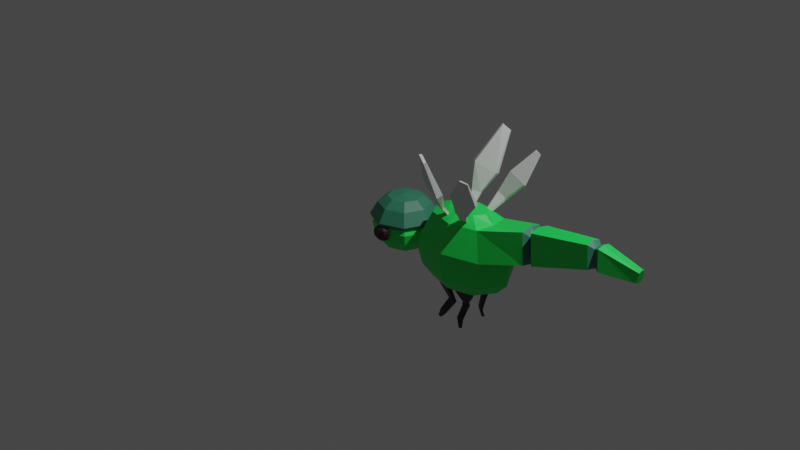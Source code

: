 # Source: libelula.blend  (saved by Blender 2.80.75; exported with 4.5.12 LTS)
import bpy
from mathutils import Matrix  # noqa: F401  (used for matrix-valued properties, if any)

bpy.ops.wm.read_factory_settings(use_empty=True)
scene = bpy.context.scene
scene.name = 'Scene'

# ---- collections
col_collection = bpy.data.collections.new('Collection'); scene.collection.children.link(col_collection)

# ---- materials (node trees are filled in below, after node groups)
mat_cuerpolibelula = bpy.data.materials.new('cuerpoLibelula')
mat_cuerpolibelula.use_transparent_shadow = False
mat_cabezalib = bpy.data.materials.new('cabezaLib')
mat_cabezalib.use_transparent_shadow = False
mat_material_001 = bpy.data.materials.new('Material.001')
mat_material_001.use_transparent_shadow = False
mat_alaslib = bpy.data.materials.new('alasLib')
mat_alaslib.use_transparent_shadow = False
mat_ojolib = bpy.data.materials.new('ojoLib')
mat_ojolib.use_transparent_shadow = False

# ---- material node trees
mat_cuerpolibelula.use_nodes = True; mat_cuerpolibelula.node_tree.nodes.clear()
_N = mat_cuerpolibelula.node_tree.nodes; _L = mat_cuerpolibelula.node_tree.links
n0 = _N.new('ShaderNodeOutputMaterial'); n0.name = 'Material Output'; n0.location = (300, 300)
n1 = _N.new('ShaderNodeBsdfPrincipled'); n1.name = 'Principled BSDF'; n1.location = (10, 300)
n1.distribution = 'GGX'
n1.subsurface_method = 'BURLEY'
n1.inputs[0].default_value = (0.01173, 0.8, 0.0959, 1.0)
n1.inputs[3].default_value = 1.45
n1.inputs[27].default_value = (0.0, 0.0, 0.0, 1.0)
n1.inputs[28].default_value = 1.0
_L.new(n1.outputs[0], n0.inputs[0])
n0.is_active_output = True
mat_cabezalib.use_nodes = True; mat_cabezalib.node_tree.nodes.clear()
_N = mat_cabezalib.node_tree.nodes; _L = mat_cabezalib.node_tree.links
n0 = _N.new('ShaderNodeOutputMaterial'); n0.name = 'Material Output'; n0.location = (300, 300)
n1 = _N.new('ShaderNodeBsdfPrincipled'); n1.name = 'Principled BSDF'; n1.location = (10, 300)
n1.distribution = 'GGX'
n1.subsurface_method = 'BURLEY'
n1.inputs[0].default_value = (0.03932, 0.2215, 0.136, 1.0)
n1.inputs[3].default_value = 1.45
n1.inputs[27].default_value = (0.0, 0.0, 0.0, 1.0)
n1.inputs[28].default_value = 1.0
_L.new(n1.outputs[0], n0.inputs[0])
n0.is_active_output = True
mat_material_001.use_nodes = True; mat_material_001.node_tree.nodes.clear()
_N = mat_material_001.node_tree.nodes; _L = mat_material_001.node_tree.links
n0 = _N.new('ShaderNodeOutputMaterial'); n0.name = 'Material Output'; n0.location = (300, 300)
n1 = _N.new('ShaderNodeBsdfPrincipled'); n1.name = 'Principled BSDF'; n1.location = (10, 300)
n1.distribution = 'GGX'
n1.subsurface_method = 'BURLEY'
n1.inputs[3].default_value = 1.45
n1.inputs[27].default_value = (0.0, 0.0, 0.0, 1.0)
n1.inputs[28].default_value = 1.0
_L.new(n1.outputs[0], n0.inputs[0])
n0.is_active_output = True
mat_alaslib.use_nodes = True; mat_alaslib.node_tree.nodes.clear()
_N = mat_alaslib.node_tree.nodes; _L = mat_alaslib.node_tree.links
n0 = _N.new('ShaderNodeOutputMaterial'); n0.name = 'Material Output'; n0.location = (300, 300)
n1 = _N.new('ShaderNodeBsdfPrincipled'); n1.name = 'Principled BSDF'; n1.location = (10, 300)
n1.distribution = 'GGX'
n1.subsurface_method = 'BURLEY'
n1.inputs[3].default_value = 1.45
n1.inputs[27].default_value = (0.0, 0.0, 0.0, 1.0)
n1.inputs[28].default_value = 1.0
_L.new(n1.outputs[0], n0.inputs[0])
n0.is_active_output = True
mat_ojolib.use_nodes = True; mat_ojolib.node_tree.nodes.clear()
_N = mat_ojolib.node_tree.nodes; _L = mat_ojolib.node_tree.links
n0 = _N.new('ShaderNodeOutputMaterial'); n0.name = 'Material Output'; n0.location = (300, 300)
n1 = _N.new('ShaderNodeBsdfPrincipled'); n1.name = 'Principled BSDF'; n1.location = (10, 300)
n1.distribution = 'GGX'
n1.subsurface_method = 'BURLEY'
n1.inputs[0].default_value = (0.02924, 0.01251, 0.02428, 1.0)
n1.inputs[3].default_value = 1.45
n1.inputs[27].default_value = (0.0, 0.0, 0.0, 1.0)
n1.inputs[28].default_value = 1.0
_L.new(n1.outputs[0], n0.inputs[0])
n0.is_active_output = True

# ---- world
world_world = bpy.data.worlds.new('World'); scene.world = world_world
world_world.use_nodes = True; world_world.node_tree.nodes.clear()
_N = world_world.node_tree.nodes; _L = world_world.node_tree.links
n0 = _N.new('ShaderNodeOutputWorld'); n0.name = 'World Output'; n0.location = (300, 300)
n1 = _N.new('ShaderNodeBackground'); n1.name = 'Background'; n1.location = (10, 300)
n1.inputs[0].default_value = (0.05088, 0.05088, 0.05088, 1.0)
_L.new(n1.outputs[0], n0.inputs[0])
n0.is_active_output = True
world_world.color = (0.05088, 0.05088, 0.05088)
world_world.use_sun_shadow = False
world_world.sun_shadow_jitter_overblur = 0.0

# ---- cameras
cam_camera = bpy.data.cameras.new('Camera')
cam_camera.clip_end = 100.0
cam_camera.ortho_scale = 7.314

# ---- lights
light_light = bpy.data.lights.new('Light', 'POINT')
light_light.transmission_factor = 0.0
light_light.energy = 1000.0
light_light.shadow_soft_size = 0.1
light_light.shadow_maximum_resolution = 0.006
light_light.use_absolute_resolution = True

# ---- meshes
me_sphere = bpy.data.meshes.new('Sphere')
me_sphere.from_pydata([(0.0, 1.0, -4.371e-08), (-0.5508, 1.714e-07, 1.021), (-0.7696, -0.7432, 0.3192), (-0.6045, -0.5782, 0.7733), (0.6347, 0.654, 0.185), (0.7071, 0.7071, -4.371e-08), (0.6533, 0.6533, -0.3827), (0.5, 0.5, -0.7071), (0.2706, 0.2706, -0.9239), (-0.3972, -0.3708, 1.021), (-0.02634, -1.051, 0.3192), (0.9067, 1.647e-07, 0.1851), (1.0, 1.336e-07, -4.371e-08), (0.9239, 1.634e-07, -0.3827), (0.7071, 1.634e-07, -0.7071), (0.3827, 1.485e-07, -0.9239), (0.0, 1.51e-07, -1.0), (-0.02634, -0.8177, 0.7733), (-0.02634, -0.5244, 1.021), (0.6347, -0.654, 0.185), (0.7071, -0.7071, -4.371e-08), (0.6533, -0.6533, -0.3827), (0.5, -0.5, -0.7071), (0.2706, -0.2706, -0.9239), (0.7169, -0.7432, 0.3192), (0.5518, -0.5782, 0.7733), (-0.01934, -0.9223, 0.1847), (1.244e-08, -1.0, -4.371e-08), (4.224e-08, -0.9239, -0.3827), (1.244e-08, -0.7071, -0.7071), (1.244e-08, -0.3827, -0.9239), (0.3445, -0.3708, 1.021), (1.025, 1.668e-07, 0.3192), (-0.6698, -0.6505, 0.1845), (-0.7071, -0.7071, 5.042e-06), (-0.6533, -0.6533, -0.3827), (-0.5, -0.5, -0.7071), (-0.2706, -0.2706, -0.9239), (0.7913, 1.694e-07, 0.7733), (0.4981, 1.51e-07, 1.021), (-0.9383, 1.052e-07, 0.1844), (-1.0, 1.634e-07, 0.0002627), (-0.9239, 1.038e-07, -0.3827), (-0.7071, 1.634e-07, -0.7071), (-0.3827, 1.634e-07, -0.9239), (0.7169, 0.7432, 0.3192), (0.5518, 0.5782, 0.7733), (-0.6698, 0.6505, 0.1845), (-0.7071, 0.7071, 5.042e-06), (-0.6533, 0.6533, -0.3827), (-0.5, 0.5, -0.7071), (-0.2706, 0.2706, -0.9239), (0.3445, 0.3708, 1.021), (-0.02634, 8.02e-09, 1.108), (-0.01934, 0.9223, 0.1847), (-4.717e-08, 0.9239, -0.3827), (-1.736e-08, 0.7071, -0.7071), (-2.462e-09, 0.3827, -0.9239), (0.6745, 0.7008, 0.174), (0.9648, 1.66e-07, 0.174), (0.6745, -0.7008, 0.174), (-0.02634, -0.9911, 0.174), (-0.7272, -0.7008, 0.174), (-1.017, 1.021e-07, 0.174), (-0.7272, 0.7008, 0.174), (-0.02634, 0.9911, 0.174), (-0.844, 1.694e-07, 0.7733), (-1.077, 9.9e-08, 0.3192), (-0.3972, 0.3708, 1.021), (-0.6045, 0.5782, 0.7733), (-0.7696, 0.7432, 0.3192), (-0.02634, 0.5244, 1.021), (-0.02634, 0.8177, 0.7733), (-0.02634, 1.051, 0.3192)], [], [(16, 57, 8), (56, 55, 6, 7), (0, 54, 4, 5), (2, 3, 66, 67), (57, 56, 7, 8), (55, 0, 5, 6), (18, 53, 9), (10, 17, 3, 2), (8, 7, 14, 15), (6, 5, 12, 13), (17, 18, 9, 3), (31, 53, 18), (16, 8, 15), (7, 6, 13, 14), (5, 4, 11, 12), (24, 25, 17, 10), (13, 12, 20, 21), (25, 31, 18, 17), (38, 39, 31, 25), (16, 15, 23), (14, 13, 21, 22), (12, 11, 19, 20), (39, 53, 31), (15, 14, 22, 23), (16, 23, 30), (22, 21, 28, 29), (20, 19, 26, 27), (32, 38, 25, 24), (23, 22, 29, 30), (21, 20, 27, 28), (46, 52, 39, 38), (52, 53, 39), (27, 26, 33, 34), (45, 46, 38, 32), (30, 29, 36, 37), (28, 27, 34, 35), (71, 53, 52), (73, 72, 46, 45), (16, 30, 37), (29, 28, 35, 36), (37, 36, 43, 44), (35, 34, 41, 42), (72, 71, 52, 46), (54, 47, 64, 65), (16, 37, 44), (36, 35, 42, 43), (34, 33, 40, 41), (4, 54, 65, 58), (19, 11, 59, 60), (11, 4, 58, 59), (16, 44, 51), (43, 42, 49, 50), (41, 40, 47, 48), (26, 19, 60, 61), (44, 43, 50, 51), (42, 41, 48, 49), (16, 51, 57), (50, 49, 55, 56), (48, 47, 54, 0), (47, 40, 63, 64), (51, 50, 56, 57), (49, 48, 0, 55), (40, 33, 62, 63), (33, 26, 61, 62), (63, 62, 2, 67), (59, 58, 45, 32), (62, 61, 10, 2), (65, 64, 70, 73), (61, 60, 24, 10), (58, 65, 73, 45), (64, 63, 67, 70), (60, 59, 32, 24), (9, 53, 1), (3, 9, 1, 66), (67, 66, 69, 70), (1, 53, 68), (66, 1, 68, 69), (69, 68, 71, 72), (70, 69, 72, 73), (68, 53, 71)])
me_sphere.polygons.foreach_set('material_index', [0, 0, 0, 1, 0, 0, 1, 1, 0, 0, 1, 1, 0, 0, 0, 1, 0, 1, 1, 0, 0, 0, 1, 0, 0, 0, 0, 1, 0, 0, 1, 1, 0, 1, 0, 0, 1, 1, 0, 0, 0, 0, 1, 0, 0, 0, 0, 0, 0, 0, 0, 0, 0, 0, 0, 0, 0, 0, 0, 0, 0, 0, 0, 0, 1, 1, 1, 1, 1, 1, 1, 1, 1, 1, 1, 1, 1, 1, 1, 1])
_uv = me_sphere.uv_layers.new(name='UVMap')
_uv.uv.foreach_set('vector', [0.6875, 0.0, 0.75, 0.125, 0.625, 0.125, 0.75, 0.25, 0.75, 0.375, 0.625, 0.375, 0.625, 0.25, 0.75, 0.5, 0.75, 0.625, 0.625, 0.625, 0.625, 0.5, 0.125, 0.625, 0.125, 0.75, 0.0, 0.75, 0.0, 0.625, 0.75, 0.125, 0.75, 0.25, 0.625, 0.25, 0.625, 0.125, 0.75, 0.375, 0.75, 0.5, 0.625, 0.5, 0.625, 0.375, 0.25, 0.875, 0.1875, 1.0, 0.125, 0.875, 0.25, 0.625, 0.25, 0.75, 0.125, 0.75, 0.125, 0.625, 0.625, 0.125, 0.625, 0.25, 0.5, 0.25, 0.5, 0.125, 0.625, 0.375, 0.625, 0.5, 0.5, 0.5, 0.5, 0.375, 0.25, 0.75, 0.25, 0.875, 0.125, 0.875, 0.125, 0.75, 0.375, 0.875, 0.3125, 1.0, 0.25, 0.875, 0.5625, 0.0, 0.625, 0.125, 0.5, 0.125, 0.625, 0.25, 0.625, 0.375, 0.5, 0.375, 0.5, 0.25, 0.625, 0.5, 0.625, 0.625, 0.5, 0.625, 0.5, 0.5, 0.375, 0.625, 0.375, 0.75, 0.25, 0.75, 0.25, 0.625, 0.5, 0.375, 0.5, 0.5, 0.375, 0.5, 0.375, 0.375, 0.375, 0.75, 0.375, 0.875, 0.25, 0.875, 0.25, 0.75, 0.5, 0.75, 0.5, 0.875, 0.375, 0.875, 0.375, 0.75, 0.4375, 0.0, 0.5, 0.125, 0.375, 0.125, 0.5, 0.25, 0.5, 0.375, 0.375, 0.375, 0.375, 0.25, 0.5, 0.5, 0.5, 0.625, 0.375, 0.625, 0.375, 0.5, 0.5, 0.875, 0.4375, 1.0, 0.375, 0.875, 0.5, 0.125, 0.5, 0.25, 0.375, 0.25, 0.375, 0.125, 0.3125, 0.0, 0.375, 0.125, 0.25, 0.125, 0.375, 0.25, 0.375, 0.375, 0.25, 0.375, 0.25, 0.25, 0.375, 0.5, 0.375, 0.625, 0.25, 0.625, 0.25, 0.5, 0.5, 0.625, 0.5, 0.75, 0.375, 0.75, 0.375, 0.625, 0.375, 0.125, 0.375, 0.25, 0.25, 0.25, 0.25, 0.125, 0.375, 0.375, 0.375, 0.5, 0.25, 0.5, 0.25, 0.375, 0.625, 0.75, 0.625, 0.875, 0.5, 0.875, 0.5, 0.75, 0.625, 0.875, 0.5625, 1.0, 0.5, 0.875, 0.25, 0.5, 0.25, 0.625, 0.125, 0.625, 0.125, 0.5, 0.625, 0.625, 0.625, 0.75, 0.5, 0.75, 0.5, 0.625, 0.25, 0.125, 0.25, 0.25, 0.125, 0.25, 0.125, 0.125, 0.25, 0.375, 0.25, 0.5, 0.125, 0.5, 0.125, 0.375, 0.75, 0.875, 0.6875, 1.0, 0.625, 0.875, 0.75, 0.625, 0.75, 0.75, 0.625, 0.75, 0.625, 0.625, 0.1875, 0.0, 0.25, 0.125, 0.125, 0.125, 0.25, 0.25, 0.25, 0.375, 0.125, 0.375, 0.125, 0.25, 0.125, 0.125, 0.125, 0.25, 0.0, 0.25, 0.0, 0.125, 0.125, 0.375, 0.125, 0.5, 0.0, 0.5, 0.0, 0.375, 0.75, 0.75, 0.75, 0.875, 0.625, 0.875, 0.625, 0.75, 0.75, 0.625, 0.875, 0.625, 0.875, 0.625, 0.75, 0.625, 0.0625, 0.0, 0.125, 0.125, 0.0, 0.125, 0.125, 0.25, 0.125, 0.375, 0.0, 0.375, 0.0, 0.25, 0.125, 0.5, 0.125, 0.625, 0.0, 0.625, 0.0, 0.5, 0.625, 0.625, 0.75, 0.625, 0.75, 0.625, 0.625, 0.625, 0.375, 0.625, 0.5, 0.625, 0.5, 0.625, 0.375, 0.625, 0.5, 0.625, 0.625, 0.625, 0.625, 0.625, 0.5, 0.625, 0.9375, 0.0, 1.0, 0.125, 0.875, 0.125, 1.0, 0.25, 1.0, 0.375, 0.875, 0.375, 0.875, 0.25, 1.0, 0.5, 1.0, 0.625, 0.875, 0.625, 0.875, 0.5, 0.25, 0.625, 0.375, 0.625, 0.375, 0.625, 0.25, 0.625, 1.0, 0.125, 1.0, 0.25, 0.875, 0.25, 0.875, 0.125, 1.0, 0.375, 1.0, 0.5, 0.875, 0.5, 0.875, 0.375, 0.8125, 0.0, 0.875, 0.125, 0.75, 0.125, 0.875, 0.25, 0.875, 0.375, 0.75, 0.375, 0.75, 0.25, 0.875, 0.5, 0.875, 0.625, 0.75, 0.625, 0.75, 0.5, 0.875, 0.625, 1.0, 0.625, 1.0, 0.625, 0.875, 0.625, 0.875, 0.125, 0.875, 0.25, 0.75, 0.25, 0.75, 0.125, 0.875, 0.375, 0.875, 0.5, 0.75, 0.5, 0.75, 0.375, 0.0, 0.625, 0.125, 0.625, 0.125, 0.625, 0.0, 0.625, 0.125, 0.625, 0.25, 0.625, 0.25, 0.625, 0.125, 0.625, 0.0, 0.625, 0.125, 0.625, 0.125, 0.625, 0.0, 0.625, 0.5, 0.625, 0.625, 0.625, 0.625, 0.625, 0.5, 0.625, 0.125, 0.625, 0.25, 0.625, 0.25, 0.625, 0.125, 0.625, 0.75, 0.625, 0.875, 0.625, 0.875, 0.625, 0.75, 0.625, 0.25, 0.625, 0.375, 0.625, 0.375, 0.625, 0.25, 0.625, 0.625, 0.625, 0.75, 0.625, 0.75, 0.625, 0.625, 0.625, 0.875, 0.625, 1.0, 0.625, 1.0, 0.625, 0.875, 0.625, 0.375, 0.625, 0.5, 0.625, 0.5, 0.625, 0.375, 0.625, 0.125, 0.875, 0.0625, 1.0, 0.0, 0.875, 0.125, 0.75, 0.125, 0.875, 0.0, 0.875, 0.0, 0.75, 1.0, 0.625, 1.0, 0.75, 0.875, 0.75, 0.875, 0.625, 1.0, 0.875, 0.9375, 1.0, 0.875, 0.875, 1.0, 0.75, 1.0, 0.875, 0.875, 0.875, 0.875, 0.75, 0.875, 0.75, 0.875, 0.875, 0.75, 0.875, 0.75, 0.75, 0.875, 0.625, 0.875, 0.75, 0.75, 0.75, 0.75, 0.625, 0.875, 0.875, 0.8125, 1.0, 0.75, 0.875])
me_sphere.materials.append(mat_cuerpolibelula)
me_sphere.materials.append(mat_cabezalib)
me_sphere.materials.append(mat_material_001)
me_sphere.use_remesh_preserve_volume = False
me_sphere.use_remesh_preserve_attributes = False
me_sphere.use_mirror_vertex_groups = False
me_sphere.update()
me_sphere_001 = bpy.data.meshes.new('Sphere.001')
me_sphere_001.from_pydata([(0.192, -0.3709, 1.152), (0.2328, -0.4117, 1.113), (0.6028, -0.6113, 0.3827), (0.6154, -0.6156, 0.05886), (0.5686, -0.5688, -0.2743), (0.2995, -0.4167, -0.6196), (0.2022, -0.3182, -0.6892), (-0.1322, -0.4008, 1.149), (-0.1322, -0.4483, 1.117), (-0.00849, -0.8645, 0.3827), (-0.0002075, -0.8707, 0.05886), (-0.0002075, -0.8044, -0.2743), (-0.08053, -0.5122, -0.6312), (-0.08488, -0.3557, -0.6889), (-0.19, -0.3769, 1.149), (-0.2235, -0.4105, 1.117), (-0.6197, -0.6113, 0.3827), (-0.6159, -0.6156, 0.05886), (-0.569, -0.5688, -0.2743), (-0.3005, -0.4373, -0.6082), (-0.2058, -0.3145, -0.6763), (1.278, -0.1543, 1.247), (1.338, -0.2292, 0.8412), (2.343, -0.1113, 1.561), (2.386, -0.1654, 1.268), (3.053, -0.08312, 1.433), (3.026, -0.1235, 1.213), (1.193, -0.2697, 1.355), (1.296, -0.3976, 0.6804), (1.341, -0.2551, 1.409), (1.438, -0.3789, 0.7375), (2.262, -0.182, 1.631), (2.332, -0.2703, 1.152), (2.484, -0.2534, 1.178), (2.428, -0.1706, 1.627), (0.1265, -0.3981, 1.152), (0.1265, -0.4558, 1.113), (-0.238, -0.238, 1.228), (-0.4398, -0.4398, 1.037), (0.238, -0.238, 1.228), (0.4398, -0.4398, 1.037), (2.529e-08, -0.3366, 1.228), (2.529e-08, -0.622, 1.037), (-0.1236, -0.5721, 1.348), (-0.1278, -0.6262, 1.32), (-0.2653, -0.5133, 1.348), (-0.296, -0.5565, 1.32), (0.01354, -0.8346, 1.788), (-0.01163, -0.9712, 1.728), (-0.3248, -0.6865, 1.961), (-0.4131, -0.7954, 1.933), (-0.01655, -1.302, 2.661), (-0.02973, -1.354, 2.642), (-0.1313, -1.245, 2.773), (-0.1659, -1.287, 2.775), (0.3489, -0.6078, 1.423), (0.3447, -0.6102, 1.346), (0.1548, -0.6855, 1.474), (0.1675, -0.6854, 1.41), (0.617, -0.7268, 1.839), (0.6177, -0.7805, 1.79), (0.2648, -0.876, 1.951), (0.2365, -0.9623, 1.926), (0.6724, -1.123, 2.457), (0.6726, -1.14, 2.441), (0.5618, -1.17, 2.492), (0.5529, -1.197, 2.484), (0.08668, -0.5124, -0.6112), (0.08173, -0.3724, -0.6845), (-0.4355, -0.4353, -0.5568), (-0.2358, -0.2356, -0.7455), (-0.005431, -0.3824, -1.021), (-0.008142, -0.2848, -1.057), (-0.1426, -0.3357, -1.006), (-0.08353, -0.2591, -1.049), (-0.1493, -0.4166, -1.406), (-0.1643, -0.337, -1.39), (-0.2453, -0.4342, -1.316), (-0.2171, -0.3466, -1.341), (-0.245, -0.4146, -1.556), (-0.247, -0.361, -1.549), (-0.3174, -0.396, -1.556), (-0.2868, -0.3508, -1.549), (0.4351, -0.4353, -0.5568), (0.2354, -0.2356, -0.7455), (-0.0002075, -0.6156, -0.5568), (-0.0002075, -0.3332, -0.7455), (0.2638, -0.2786, -0.9831), (0.2105, -0.2285, -1.003), (0.1583, -0.3272, -0.9464), (0.1509, -0.256, -0.9822), (0.1601, -0.3232, -1.404), (0.1094, -0.2876, -1.39), (0.0782, -0.3957, -1.36), (0.06313, -0.3287, -1.365), (0.1726, -0.3747, -1.595), (0.1481, -0.3461, -1.608), (0.12, -0.4009, -1.613), (0.1183, -0.361, -1.619), (-7.958e-08, 0.0, 1.295), (0.3366, 0.0, 1.228), (0.4968, 0.0, 1.037), (0.7986, 0.0, 0.3827), (0.8243, 0.0, 0.05886), (0.8042, 0.0, -0.2743), (0.6154, 0.0, -0.5568), (0.333, 0.0, -0.7455), (-0.0002075, 0.0, -0.7756), (0.192, 0.3709, 1.152), (0.2328, 0.4117, 1.113), (0.6028, 0.6113, 0.3827), (0.6154, 0.6156, 0.05886), (0.5686, 0.5688, -0.2743), (0.2995, 0.4167, -0.6196), (0.2022, 0.3182, -0.6892), (-0.1322, 0.4008, 1.149), (-0.1322, 0.4483, 1.117), (-0.00849, 0.8645, 0.3827), (-0.0002075, 0.8707, 0.05886), (-0.0002075, 0.8044, -0.2743), (-0.08053, 0.5122, -0.6312), (-0.08488, 0.3557, -0.6889), (-0.19, 0.3769, 1.149), (-0.2235, 0.4105, 1.117), (-0.6197, 0.6113, 0.3827), (-0.6159, 0.6156, 0.05886), (-0.569, 0.5688, -0.2743), (-0.3005, 0.4373, -0.6082), (-0.2058, 0.3145, -0.6763), (-0.3366, 0.0, 1.228), (-0.622, 0.0, 1.037), (-0.8729, 0.0, 0.3827), (-0.8709, 0.0, 0.05886), (-0.8046, 0.0, -0.2743), (-0.6159, 0.0, -0.5568), (-0.3334, 0.0, -0.7455), (1.269, 0.0, 1.298), (1.354, 0.0, 0.788), (1.278, 0.1543, 1.247), (1.338, 0.2292, 0.8412), (2.339, 0.0, 1.579), (2.394, 0.0, 1.248), (2.343, 0.1113, 1.561), (2.386, 0.1654, 1.268), (3.058, 0.0, 1.478), (3.025, 0.0, 1.165), (3.053, 0.08312, 1.433), (3.026, 0.1235, 1.213), (1.193, 0.2697, 1.355), (1.187, 0.0, 1.407), (1.296, 0.3976, 0.6804), (1.333, 0.0, 0.6256), (1.33, 0.0, 1.458), (1.341, 0.2551, 1.409), (1.438, 0.3789, 0.7375), (1.459, 0.0, 0.6845), (2.253, 0.0, 1.676), (2.262, 0.182, 1.631), (2.332, 0.2703, 1.152), (2.349, 0.0, 1.103), (2.498, 0.0, 1.138), (2.484, 0.2534, 1.178), (2.422, 0.0, 1.663), (2.428, 0.1706, 1.627), (0.1265, 0.3981, 1.152), (0.1265, 0.4558, 1.113), (-0.238, 0.238, 1.228), (-0.4398, 0.4398, 1.037), (0.238, 0.238, 1.228), (0.4398, 0.4398, 1.037), (2.529e-08, 0.3366, 1.228), (2.529e-08, 0.622, 1.037), (-0.1236, 0.5721, 1.348), (-0.1278, 0.6262, 1.32), (-0.2653, 0.5133, 1.348), (-0.296, 0.5565, 1.32), (0.01354, 0.8346, 1.788), (-0.01163, 0.9712, 1.728), (-0.3248, 0.6865, 1.961), (-0.4131, 0.7954, 1.933), (-0.01655, 1.302, 2.661), (-0.02973, 1.354, 2.642), (-0.1313, 1.245, 2.773), (-0.1659, 1.287, 2.775), (0.3489, 0.6078, 1.423), (0.3447, 0.6102, 1.346), (0.1548, 0.6855, 1.474), (0.1675, 0.6854, 1.41), (0.617, 0.7268, 1.839), (0.6177, 0.7805, 1.79), (0.2648, 0.876, 1.951), (0.2365, 0.9623, 1.926), (0.6724, 1.123, 2.457), (0.6726, 1.14, 2.441), (0.5618, 1.17, 2.492), (0.5529, 1.197, 2.484), (0.08668, 0.5124, -0.6112), (0.08173, 0.3724, -0.6845), (-0.4355, 0.4353, -0.5568), (-0.2358, 0.2356, -0.7455), (-0.005431, 0.3824, -1.021), (-0.008142, 0.2848, -1.057), (-0.1426, 0.3357, -1.006), (-0.08353, 0.2591, -1.049), (-0.1493, 0.4166, -1.406), (-0.1643, 0.337, -1.39), (-0.2453, 0.4342, -1.316), (-0.2171, 0.3466, -1.341), (-0.245, 0.4146, -1.556), (-0.247, 0.361, -1.549), (-0.3174, 0.396, -1.556), (-0.2868, 0.3508, -1.549), (0.4351, 0.4353, -0.5568), (0.2354, 0.2356, -0.7455), (-0.0002075, 0.6156, -0.5568), (-0.0002075, 0.3332, -0.7455), (0.2638, 0.2786, -0.9831), (0.2105, 0.2285, -1.003), (0.1583, 0.3272, -0.9464), (0.1509, 0.256, -0.9822), (0.1601, 0.3232, -1.404), (0.1094, 0.2876, -1.39), (0.0782, 0.3957, -1.36), (0.06313, 0.3287, -1.365), (0.1726, 0.3747, -1.595), (0.1481, 0.3461, -1.608), (0.12, 0.4009, -1.613), (0.1183, 0.361, -1.619)], [], [(149, 27, 21, 136), (104, 103, 3, 4), (100, 99, 39), (107, 106, 84), (105, 104, 4, 83), (103, 102, 2, 3), (101, 100, 39, 40), (106, 105, 83, 84), (107, 84, 86), (83, 4, 11, 85), (3, 2, 9, 10), (0, 35, 57, 55), (5, 67, 89, 87), (4, 3, 10, 11), (2, 40, 42, 9), (39, 99, 41), (10, 9, 16, 17), (15, 8, 44, 46), (20, 13, 72, 74), (11, 10, 17, 18), (9, 42, 38, 16), (41, 99, 37), (107, 86, 70), (85, 11, 18, 69), (70, 69, 134, 135), (18, 17, 132, 133), (16, 38, 130, 131), (37, 99, 129), (107, 70, 135), (69, 18, 133, 134), (17, 16, 131, 132), (38, 37, 129, 130), (156, 31, 23, 140), (27, 28, 22, 21), (28, 151, 137, 22), (31, 32, 24, 23), (32, 159, 141, 24), (145, 144, 25, 26), (33, 160, 145, 26), (162, 34, 25, 144), (34, 33, 26, 25), (2, 102, 151, 28), (40, 2, 28, 27), (101, 40, 27, 149), (22, 137, 155, 30), (21, 22, 30, 29), (136, 21, 29, 152), (30, 155, 159, 32), (29, 30, 32, 31), (152, 29, 31, 156), (23, 24, 33, 34), (140, 23, 34, 162), (24, 141, 160, 33), (7, 8, 42, 41), (15, 14, 37, 38), (8, 15, 38, 42), (14, 7, 41, 37), (0, 1, 40, 39), (36, 35, 41, 42), (1, 36, 42, 40), (35, 0, 39, 41), (45, 46, 50, 49), (8, 7, 43, 44), (7, 14, 45, 43), (14, 15, 46, 45), (50, 48, 52, 54), (46, 44, 48, 50), (44, 43, 47, 48), (43, 45, 49, 47), (52, 51, 53, 54), (48, 47, 51, 52), (47, 49, 53, 51), (49, 50, 54, 53), (58, 56, 60, 62), (35, 36, 58, 57), (36, 1, 56, 58), (1, 0, 55, 56), (62, 60, 64, 66), (56, 55, 59, 60), (55, 57, 61, 59), (57, 58, 62, 61), (64, 63, 65, 66), (60, 59, 63, 64), (59, 61, 65, 63), (61, 62, 66, 65), (12, 13, 86, 85), (20, 19, 69, 70), (13, 20, 70, 86), (19, 12, 85, 69), (72, 71, 75, 76), (13, 12, 71, 72), (12, 19, 73, 71), (19, 20, 74, 73), (75, 77, 81, 79), (71, 73, 77, 75), (73, 74, 78, 77), (74, 72, 76, 78), (80, 79, 81, 82), (77, 78, 82, 81), (78, 76, 80, 82), (76, 75, 79, 80), (5, 6, 84, 83), (68, 67, 85, 86), (6, 68, 86, 84), (67, 5, 83, 85), (89, 90, 94, 93), (67, 68, 90, 89), (68, 6, 88, 90), (6, 5, 87, 88), (94, 92, 96, 98), (90, 88, 92, 94), (88, 87, 91, 92), (87, 89, 93, 91), (96, 95, 97, 98), (92, 91, 95, 96), (91, 93, 97, 95), (93, 94, 98, 97), (149, 136, 138, 148), (104, 112, 111, 103), (100, 168, 99), (107, 213, 106), (105, 212, 112, 104), (103, 111, 110, 102), (101, 169, 168, 100), (106, 213, 212, 105), (107, 215, 213), (212, 214, 119, 112), (111, 118, 117, 110), (108, 184, 186, 164), (113, 216, 218, 196), (112, 119, 118, 111), (110, 117, 171, 169), (168, 170, 99), (118, 125, 124, 117), (123, 175, 173, 116), (128, 203, 201, 121), (119, 126, 125, 118), (117, 124, 167, 171), (170, 166, 99), (107, 199, 215), (214, 198, 126, 119), (199, 135, 134, 198), (126, 133, 132, 125), (124, 131, 130, 167), (166, 129, 99), (107, 135, 199), (198, 134, 133, 126), (125, 132, 131, 124), (167, 130, 129, 166), (156, 140, 142, 157), (148, 138, 139, 150), (150, 139, 137, 151), (157, 142, 143, 158), (158, 143, 141, 159), (145, 147, 146, 144), (161, 147, 145, 160), (162, 144, 146, 163), (163, 146, 147, 161), (110, 150, 151, 102), (169, 148, 150, 110), (101, 149, 148, 169), (139, 154, 155, 137), (138, 153, 154, 139), (136, 152, 153, 138), (154, 158, 159, 155), (153, 157, 158, 154), (152, 156, 157, 153), (142, 163, 161, 143), (140, 162, 163, 142), (143, 161, 160, 141), (115, 170, 171, 116), (123, 167, 166, 122), (116, 171, 167, 123), (122, 166, 170, 115), (108, 168, 169, 109), (165, 171, 170, 164), (109, 169, 171, 165), (164, 170, 168, 108), (174, 178, 179, 175), (116, 173, 172, 115), (115, 172, 174, 122), (122, 174, 175, 123), (179, 183, 181, 177), (175, 179, 177, 173), (173, 177, 176, 172), (172, 176, 178, 174), (181, 183, 182, 180), (177, 181, 180, 176), (176, 180, 182, 178), (178, 182, 183, 179), (187, 191, 189, 185), (164, 186, 187, 165), (165, 187, 185, 109), (109, 185, 184, 108), (191, 195, 193, 189), (185, 189, 188, 184), (184, 188, 190, 186), (186, 190, 191, 187), (193, 195, 194, 192), (189, 193, 192, 188), (188, 192, 194, 190), (190, 194, 195, 191), (120, 214, 215, 121), (128, 199, 198, 127), (121, 215, 199, 128), (127, 198, 214, 120), (201, 205, 204, 200), (121, 201, 200, 120), (120, 200, 202, 127), (127, 202, 203, 128), (204, 208, 210, 206), (200, 204, 206, 202), (202, 206, 207, 203), (203, 207, 205, 201), (209, 211, 210, 208), (206, 210, 211, 207), (207, 211, 209, 205), (205, 209, 208, 204), (113, 212, 213, 114), (197, 215, 214, 196), (114, 213, 215, 197), (196, 214, 212, 113), (218, 222, 223, 219), (196, 218, 219, 197), (197, 219, 217, 114), (114, 217, 216, 113), (223, 227, 225, 221), (219, 223, 221, 217), (217, 221, 220, 216), (216, 220, 222, 218), (225, 227, 226, 224), (221, 225, 224, 220), (220, 224, 226, 222), (222, 226, 227, 223)])
me_sphere_001.polygons.foreach_set('material_index', [3, 0, 0, 0, 0, 0, 0, 0, 0, 0, 0, 1, 2, 0, 0, 0, 0, 1, 2, 0, 0, 0, 0, 0, 0, 0, 0, 0, 0, 0, 0, 0, 3, 3, 3, 3, 3, 0, 0, 0, 0, 0, 0, 0, 3, 3, 3, 0, 0, 0, 3, 3, 3, 0, 0, 0, 0, 0, 0, 0, 0, 1, 1, 1, 1, 1, 1, 1, 1, 1, 1, 1, 1, 1, 1, 1, 1, 1, 1, 1, 1, 1, 1, 1, 1, 0, 0, 0, 0, 2, 2, 2, 2, 2, 2, 2, 2, 2, 2, 2, 2, 0, 0, 0, 0, 2, 2, 2, 2, 2, 2, 2, 2, 2, 2, 2, 2, 3, 0, 0, 0, 0, 0, 0, 0, 0, 0, 0, 1, 2, 0, 0, 0, 0, 1, 2, 0, 0, 0, 0, 0, 0, 0, 0, 0, 0, 0, 0, 0, 3, 3, 3, 3, 3, 0, 0, 0, 0, 0, 0, 0, 3, 3, 3, 0, 0, 0, 3, 3, 3, 0, 0, 0, 0, 0, 0, 0, 0, 1, 1, 1, 1, 1, 1, 1, 1, 1, 1, 1, 1, 1, 1, 1, 1, 1, 1, 1, 1, 1, 1, 1, 1, 0, 0, 0, 0, 2, 2, 2, 2, 2, 2, 2, 2, 2, 2, 2, 2, 0, 0, 0, 0, 2, 2, 2, 2, 2, 2, 2, 2, 2, 2, 2, 2])
_uv = me_sphere_001.uv_layers.new(name='UVMap')
_uv.uv.foreach_set('vector', [0.5, 0.75, 0.375, 0.75, 0.375, 0.75, 0.5, 0.75, 0.5, 0.375, 0.5, 0.5, 0.375, 0.5, 0.375, 0.375, 0.5, 0.875, 0.4375, 1.0, 0.375, 0.875, 0.4375, 0.0, 0.5, 0.125, 0.375, 0.125, 0.5, 0.25, 0.5, 0.375, 0.375, 0.375, 0.375, 0.25, 0.5, 0.5, 0.5, 0.625, 0.375, 0.625, 0.375, 0.5, 0.5, 0.75, 0.5, 0.875, 0.375, 0.875, 0.375, 0.75, 0.5, 0.125, 0.5, 0.25, 0.375, 0.25, 0.375, 0.125, 0.3125, 0.0, 0.375, 0.125, 0.25, 0.125, 0.375, 0.25, 0.375, 0.375, 0.25, 0.375, 0.25, 0.25, 0.375, 0.5, 0.375, 0.625, 0.25, 0.625, 0.25, 0.5, 0.3259, 0.8251, 0.2991, 0.8251, 0.2991, 0.8251, 0.3259, 0.8251, 0.3473, 0.2166, 0.2777, 0.2166, 0.2777, 0.2166, 0.3473, 0.2166, 0.375, 0.375, 0.375, 0.5, 0.25, 0.5, 0.25, 0.375, 0.375, 0.625, 0.375, 0.75, 0.25, 0.75, 0.25, 0.625, 0.375, 0.875, 0.3125, 1.0, 0.25, 0.875, 0.25, 0.5, 0.25, 0.625, 0.125, 0.625, 0.125, 0.5, 0.1712, 0.8021, 0.2038, 0.8021, 0.2038, 0.8021, 0.1712, 0.8021, 0.1439, 0.1422, 0.2311, 0.1422, 0.2311, 0.1422, 0.1439, 0.1422, 0.25, 0.375, 0.25, 0.5, 0.125, 0.5, 0.125, 0.375, 0.25, 0.625, 0.25, 0.75, 0.125, 0.75, 0.125, 0.625, 0.25, 0.875, 0.1875, 1.0, 0.125, 0.875, 0.1875, 0.0, 0.25, 0.125, 0.125, 0.125, 0.25, 0.25, 0.25, 0.375, 0.125, 0.375, 0.125, 0.25, 0.125, 0.125, 0.125, 0.25, 0.0, 0.25, 0.0, 0.125, 0.125, 0.375, 0.125, 0.5, 0.0, 0.5, 0.0, 0.375, 0.125, 0.625, 0.125, 0.75, 0.0, 0.75, 0.0, 0.625, 0.125, 0.875, 0.0625, 1.0, 0.0, 0.875, 0.0625, 0.0, 0.125, 0.125, 0.0, 0.125, 0.125, 0.25, 0.125, 0.375, 0.0, 0.375, 0.0, 0.25, 0.125, 0.5, 0.125, 0.625, 0.0, 0.625, 0.0, 0.5, 0.125, 0.75, 0.125, 0.875, 0.0, 0.875, 0.0, 0.75, 0.5, 0.75, 0.375, 0.75, 0.375, 0.75, 0.5, 0.75, 0.375, 0.75, 0.375, 0.625, 0.375, 0.625, 0.375, 0.75, 0.375, 0.625, 0.5, 0.625, 0.5, 0.625, 0.375, 0.625, 0.375, 0.75, 0.375, 0.625, 0.375, 0.625, 0.375, 0.75, 0.375, 0.625, 0.5, 0.625, 0.5, 0.625, 0.375, 0.625, 0.5, 0.625, 0.5, 0.75, 0.375, 0.75, 0.375, 0.625, 0.375, 0.625, 0.5, 0.625, 0.5, 0.625, 0.375, 0.625, 0.5, 0.75, 0.375, 0.75, 0.375, 0.75, 0.5, 0.75, 0.375, 0.75, 0.375, 0.625, 0.375, 0.625, 0.375, 0.75, 0.375, 0.625, 0.5, 0.625, 0.5, 0.625, 0.375, 0.625, 0.375, 0.75, 0.375, 0.625, 0.375, 0.625, 0.375, 0.75, 0.5, 0.75, 0.375, 0.75, 0.375, 0.75, 0.5, 0.75, 0.375, 0.625, 0.5, 0.625, 0.5, 0.625, 0.375, 0.625, 0.375, 0.75, 0.375, 0.625, 0.375, 0.625, 0.375, 0.75, 0.5, 0.75, 0.375, 0.75, 0.375, 0.75, 0.5, 0.75, 0.375, 0.625, 0.5, 0.625, 0.5, 0.625, 0.375, 0.625, 0.375, 0.75, 0.375, 0.625, 0.375, 0.625, 0.375, 0.75, 0.5, 0.75, 0.375, 0.75, 0.375, 0.75, 0.5, 0.75, 0.375, 0.75, 0.375, 0.625, 0.375, 0.625, 0.375, 0.75, 0.5, 0.75, 0.375, 0.75, 0.375, 0.75, 0.5, 0.75, 0.375, 0.625, 0.5, 0.625, 0.5, 0.625, 0.375, 0.625, 0.1991, 0.8229, 0.2038, 0.8021, 0.25, 0.75, 0.25, 0.875, 0.1712, 0.8021, 0.1759, 0.8229, 0.125, 0.875, 0.125, 0.75, 0.2038, 0.8021, 0.1712, 0.8021, 0.125, 0.75, 0.25, 0.75, 0.1759, 0.8229, 0.1991, 0.8229, 0.25, 0.875, 0.125, 0.875, 0.3259, 0.8251, 0.3312, 0.7999, 0.375, 0.75, 0.375, 0.875, 0.2938, 0.7999, 0.2991, 0.8251, 0.25, 0.875, 0.25, 0.75, 0.3312, 0.7999, 0.2938, 0.7999, 0.25, 0.75, 0.375, 0.75, 0.2991, 0.8251, 0.3259, 0.8251, 0.375, 0.875, 0.25, 0.875, 0.1759, 0.8229, 0.1712, 0.8021, 0.1712, 0.8021, 0.1759, 0.8229, 0.2038, 0.8021, 0.1991, 0.8229, 0.1991, 0.8229, 0.2038, 0.8021, 0.1991, 0.8229, 0.1759, 0.8229, 0.1759, 0.8229, 0.1991, 0.8229, 0.1759, 0.8229, 0.1712, 0.8021, 0.1712, 0.8021, 0.1759, 0.8229, 0.1712, 0.8021, 0.2038, 0.8021, 0.2038, 0.8021, 0.1712, 0.8021, 0.1712, 0.8021, 0.2038, 0.8021, 0.2038, 0.8021, 0.1712, 0.8021, 0.2038, 0.8021, 0.1991, 0.8229, 0.1991, 0.8229, 0.2038, 0.8021, 0.1991, 0.8229, 0.1759, 0.8229, 0.1759, 0.8229, 0.1991, 0.8229, 0.2038, 0.8021, 0.1991, 0.8229, 0.1759, 0.8229, 0.1712, 0.8021, 0.2038, 0.8021, 0.1991, 0.8229, 0.1991, 0.8229, 0.2038, 0.8021, 0.1991, 0.8229, 0.1759, 0.8229, 0.1759, 0.8229, 0.1991, 0.8229, 0.1759, 0.8229, 0.1712, 0.8021, 0.1712, 0.8021, 0.1759, 0.8229, 0.2938, 0.7999, 0.3312, 0.7999, 0.3312, 0.7999, 0.2938, 0.7999, 0.2991, 0.8251, 0.2938, 0.7999, 0.2938, 0.7999, 0.2991, 0.8251, 0.2938, 0.7999, 0.3312, 0.7999, 0.3312, 0.7999, 0.2938, 0.7999, 0.3312, 0.7999, 0.3259, 0.8251, 0.3259, 0.8251, 0.3312, 0.7999, 0.2938, 0.7999, 0.3312, 0.7999, 0.3312, 0.7999, 0.2938, 0.7999, 0.3312, 0.7999, 0.3259, 0.8251, 0.3259, 0.8251, 0.3312, 0.7999, 0.3259, 0.8251, 0.2991, 0.8251, 0.2991, 0.8251, 0.3259, 0.8251, 0.2991, 0.8251, 0.2938, 0.7999, 0.2938, 0.7999, 0.2991, 0.8251, 0.3312, 0.7999, 0.3259, 0.8251, 0.2991, 0.8251, 0.2938, 0.7999, 0.3312, 0.7999, 0.3259, 0.8251, 0.3259, 0.8251, 0.3312, 0.7999, 0.3259, 0.8251, 0.2991, 0.8251, 0.2991, 0.8251, 0.3259, 0.8251, 0.2991, 0.8251, 0.2938, 0.7999, 0.2938, 0.7999, 0.2991, 0.8251, 0.2363, 0.2328, 0.2311, 0.1422, 0.25, 0.125, 0.25, 0.25, 0.1439, 0.1422, 0.1387, 0.2328, 0.125, 0.25, 0.125, 0.125, 0.2311, 0.1422, 0.1439, 0.1422, 0.125, 0.125, 0.25, 0.125, 0.1387, 0.2328, 0.2363, 0.2328, 0.25, 0.25, 0.125, 0.25, 0.2311, 0.1422, 0.2363, 0.2328, 0.2363, 0.2328, 0.2311, 0.1422, 0.2311, 0.1422, 0.2363, 0.2328, 0.2363, 0.2328, 0.2311, 0.1422, 0.2363, 0.2328, 0.1387, 0.2328, 0.1387, 0.2328, 0.2363, 0.2328, 0.1387, 0.2328, 0.1439, 0.1422, 0.1439, 0.1422, 0.1387, 0.2328, 0.2363, 0.2328, 0.1387, 0.2328, 0.1387, 0.2328, 0.2363, 0.2328, 0.2363, 0.2328, 0.1387, 0.2328, 0.1387, 0.2328, 0.2363, 0.2328, 0.1387, 0.2328, 0.1439, 0.1422, 0.1439, 0.1422, 0.1387, 0.2328, 0.1439, 0.1422, 0.2311, 0.1422, 0.2311, 0.1422, 0.1439, 0.1422, 0.2311, 0.1422, 0.2363, 0.2328, 0.1387, 0.2328, 0.1439, 0.1422, 0.1387, 0.2328, 0.1439, 0.1422, 0.1439, 0.1422, 0.1387, 0.2328, 0.1439, 0.1422, 0.2311, 0.1422, 0.2311, 0.1422, 0.1439, 0.1422, 0.2311, 0.1422, 0.2363, 0.2328, 0.2363, 0.2328, 0.2311, 0.1422, 0.3473, 0.2166, 0.34, 0.1584, 0.375, 0.125, 0.375, 0.25, 0.285, 0.1584, 0.2777, 0.2166, 0.25, 0.25, 0.25, 0.125, 0.34, 0.1584, 0.285, 0.1584, 0.25, 0.125, 0.375, 0.125, 0.2777, 0.2166, 0.3473, 0.2166, 0.375, 0.25, 0.25, 0.25, 0.2777, 0.2166, 0.285, 0.1584, 0.285, 0.1584, 0.2777, 0.2166, 0.2777, 0.2166, 0.285, 0.1584, 0.285, 0.1584, 0.2777, 0.2166, 0.285, 0.1584, 0.34, 0.1584, 0.34, 0.1584, 0.285, 0.1584, 0.34, 0.1584, 0.3473, 0.2166, 0.3473, 0.2166, 0.34, 0.1584, 0.285, 0.1584, 0.34, 0.1584, 0.34, 0.1584, 0.285, 0.1584, 0.285, 0.1584, 0.34, 0.1584, 0.34, 0.1584, 0.285, 0.1584, 0.34, 0.1584, 0.3473, 0.2166, 0.3473, 0.2166, 0.34, 0.1584, 0.3473, 0.2166, 0.2777, 0.2166, 0.2777, 0.2166, 0.3473, 0.2166, 0.34, 0.1584, 0.3473, 0.2166, 0.2777, 0.2166, 0.285, 0.1584, 0.34, 0.1584, 0.3473, 0.2166, 0.3473, 0.2166, 0.34, 0.1584, 0.3473, 0.2166, 0.2777, 0.2166, 0.2777, 0.2166, 0.3473, 0.2166, 0.2777, 0.2166, 0.285, 0.1584, 0.285, 0.1584, 0.2777, 0.2166, 0.5, 0.75, 0.5, 0.75, 0.375, 0.75, 0.375, 0.75, 0.5, 0.375, 0.375, 0.375, 0.375, 0.5, 0.5, 0.5, 0.5, 0.875, 0.375, 0.875, 0.4375, 1.0, 0.4375, 0.0, 0.375, 0.125, 0.5, 0.125, 0.5, 0.25, 0.375, 0.25, 0.375, 0.375, 0.5, 0.375, 0.5, 0.5, 0.375, 0.5, 0.375, 0.625, 0.5, 0.625, 0.5, 0.75, 0.375, 0.75, 0.375, 0.875, 0.5, 0.875, 0.5, 0.125, 0.375, 0.125, 0.375, 0.25, 0.5, 0.25, 0.3125, 0.0, 0.25, 0.125, 0.375, 0.125, 0.375, 0.25, 0.25, 0.25, 0.25, 0.375, 0.375, 0.375, 0.375, 0.5, 0.25, 0.5, 0.25, 0.625, 0.375, 0.625, 0.3259, 0.8251, 0.3259, 0.8251, 0.2991, 0.8251, 0.2991, 0.8251, 0.3473, 0.2166, 0.3473, 0.2166, 0.2777, 0.2166, 0.2777, 0.2166, 0.375, 0.375, 0.25, 0.375, 0.25, 0.5, 0.375, 0.5, 0.375, 0.625, 0.25, 0.625, 0.25, 0.75, 0.375, 0.75, 0.375, 0.875, 0.25, 0.875, 0.3125, 1.0, 0.25, 0.5, 0.125, 0.5, 0.125, 0.625, 0.25, 0.625, 0.1712, 0.8021, 0.1712, 0.8021, 0.2038, 0.8021, 0.2038, 0.8021, 0.1439, 0.1422, 0.1439, 0.1422, 0.2311, 0.1422, 0.2311, 0.1422, 0.25, 0.375, 0.125, 0.375, 0.125, 0.5, 0.25, 0.5, 0.25, 0.625, 0.125, 0.625, 0.125, 0.75, 0.25, 0.75, 0.25, 0.875, 0.125, 0.875, 0.1875, 1.0, 0.1875, 0.0, 0.125, 0.125, 0.25, 0.125, 0.25, 0.25, 0.125, 0.25, 0.125, 0.375, 0.25, 0.375, 0.125, 0.125, 0.0, 0.125, 0.0, 0.25, 0.125, 0.25, 0.125, 0.375, 0.0, 0.375, 0.0, 0.5, 0.125, 0.5, 0.125, 0.625, 0.0, 0.625, 0.0, 0.75, 0.125, 0.75, 0.125, 0.875, 0.0, 0.875, 0.0625, 1.0, 0.0625, 0.0, 0.0, 0.125, 0.125, 0.125, 0.125, 0.25, 0.0, 0.25, 0.0, 0.375, 0.125, 0.375, 0.125, 0.5, 0.0, 0.5, 0.0, 0.625, 0.125, 0.625, 0.125, 0.75, 0.0, 0.75, 0.0, 0.875, 0.125, 0.875, 0.5, 0.75, 0.5, 0.75, 0.375, 0.75, 0.375, 0.75, 0.375, 0.75, 0.375, 0.75, 0.375, 0.625, 0.375, 0.625, 0.375, 0.625, 0.375, 0.625, 0.5, 0.625, 0.5, 0.625, 0.375, 0.75, 0.375, 0.75, 0.375, 0.625, 0.375, 0.625, 0.375, 0.625, 0.375, 0.625, 0.5, 0.625, 0.5, 0.625, 0.5, 0.625, 0.375, 0.625, 0.375, 0.75, 0.5, 0.75, 0.375, 0.625, 0.375, 0.625, 0.5, 0.625, 0.5, 0.625, 0.5, 0.75, 0.5, 0.75, 0.375, 0.75, 0.375, 0.75, 0.375, 0.75, 0.375, 0.75, 0.375, 0.625, 0.375, 0.625, 0.375, 0.625, 0.375, 0.625, 0.5, 0.625, 0.5, 0.625, 0.375, 0.75, 0.375, 0.75, 0.375, 0.625, 0.375, 0.625, 0.5, 0.75, 0.5, 0.75, 0.375, 0.75, 0.375, 0.75, 0.375, 0.625, 0.375, 0.625, 0.5, 0.625, 0.5, 0.625, 0.375, 0.75, 0.375, 0.75, 0.375, 0.625, 0.375, 0.625, 0.5, 0.75, 0.5, 0.75, 0.375, 0.75, 0.375, 0.75, 0.375, 0.625, 0.375, 0.625, 0.5, 0.625, 0.5, 0.625, 0.375, 0.75, 0.375, 0.75, 0.375, 0.625, 0.375, 0.625, 0.5, 0.75, 0.5, 0.75, 0.375, 0.75, 0.375, 0.75, 0.375, 0.75, 0.375, 0.75, 0.375, 0.625, 0.375, 0.625, 0.5, 0.75, 0.5, 0.75, 0.375, 0.75, 0.375, 0.75, 0.375, 0.625, 0.375, 0.625, 0.5, 0.625, 0.5, 0.625, 0.1991, 0.8229, 0.25, 0.875, 0.25, 0.75, 0.2038, 0.8021, 0.1712, 0.8021, 0.125, 0.75, 0.125, 0.875, 0.1759, 0.8229, 0.2038, 0.8021, 0.25, 0.75, 0.125, 0.75, 0.1712, 0.8021, 0.1759, 0.8229, 0.125, 0.875, 0.25, 0.875, 0.1991, 0.8229, 0.3259, 0.8251, 0.375, 0.875, 0.375, 0.75, 0.3312, 0.7999, 0.2938, 0.7999, 0.25, 0.75, 0.25, 0.875, 0.2991, 0.8251, 0.3312, 0.7999, 0.375, 0.75, 0.25, 0.75, 0.2938, 0.7999, 0.2991, 0.8251, 0.25, 0.875, 0.375, 0.875, 0.3259, 0.8251, 0.1759, 0.8229, 0.1759, 0.8229, 0.1712, 0.8021, 0.1712, 0.8021, 0.2038, 0.8021, 0.2038, 0.8021, 0.1991, 0.8229, 0.1991, 0.8229, 0.1991, 0.8229, 0.1991, 0.8229, 0.1759, 0.8229, 0.1759, 0.8229, 0.1759, 0.8229, 0.1759, 0.8229, 0.1712, 0.8021, 0.1712, 0.8021, 0.1712, 0.8021, 0.1712, 0.8021, 0.2038, 0.8021, 0.2038, 0.8021, 0.1712, 0.8021, 0.1712, 0.8021, 0.2038, 0.8021, 0.2038, 0.8021, 0.2038, 0.8021, 0.2038, 0.8021, 0.1991, 0.8229, 0.1991, 0.8229, 0.1991, 0.8229, 0.1991, 0.8229, 0.1759, 0.8229, 0.1759, 0.8229, 0.2038, 0.8021, 0.1712, 0.8021, 0.1759, 0.8229, 0.1991, 0.8229, 0.2038, 0.8021, 0.2038, 0.8021, 0.1991, 0.8229, 0.1991, 0.8229, 0.1991, 0.8229, 0.1991, 0.8229, 0.1759, 0.8229, 0.1759, 0.8229, 0.1759, 0.8229, 0.1759, 0.8229, 0.1712, 0.8021, 0.1712, 0.8021, 0.2938, 0.7999, 0.2938, 0.7999, 0.3312, 0.7999, 0.3312, 0.7999, 0.2991, 0.8251, 0.2991, 0.8251, 0.2938, 0.7999, 0.2938, 0.7999, 0.2938, 0.7999, 0.2938, 0.7999, 0.3312, 0.7999, 0.3312, 0.7999, 0.3312, 0.7999, 0.3312, 0.7999, 0.3259, 0.8251, 0.3259, 0.8251, 0.2938, 0.7999, 0.2938, 0.7999, 0.3312, 0.7999, 0.3312, 0.7999, 0.3312, 0.7999, 0.3312, 0.7999, 0.3259, 0.8251, 0.3259, 0.8251, 0.3259, 0.8251, 0.3259, 0.8251, 0.2991, 0.8251, 0.2991, 0.8251, 0.2991, 0.8251, 0.2991, 0.8251, 0.2938, 0.7999, 0.2938, 0.7999, 0.3312, 0.7999, 0.2938, 0.7999, 0.2991, 0.8251, 0.3259, 0.8251, 0.3312, 0.7999, 0.3312, 0.7999, 0.3259, 0.8251, 0.3259, 0.8251, 0.3259, 0.8251, 0.3259, 0.8251, 0.2991, 0.8251, 0.2991, 0.8251, 0.2991, 0.8251, 0.2991, 0.8251, 0.2938, 0.7999, 0.2938, 0.7999, 0.2363, 0.2328, 0.25, 0.25, 0.25, 0.125, 0.2311, 0.1422, 0.1439, 0.1422, 0.125, 0.125, 0.125, 0.25, 0.1387, 0.2328, 0.2311, 0.1422, 0.25, 0.125, 0.125, 0.125, 0.1439, 0.1422, 0.1387, 0.2328, 0.125, 0.25, 0.25, 0.25, 0.2363, 0.2328, 0.2311, 0.1422, 0.2311, 0.1422, 0.2363, 0.2328, 0.2363, 0.2328, 0.2311, 0.1422, 0.2311, 0.1422, 0.2363, 0.2328, 0.2363, 0.2328, 0.2363, 0.2328, 0.2363, 0.2328, 0.1387, 0.2328, 0.1387, 0.2328, 0.1387, 0.2328, 0.1387, 0.2328, 0.1439, 0.1422, 0.1439, 0.1422, 0.2363, 0.2328, 0.2363, 0.2328, 0.1387, 0.2328, 0.1387, 0.2328, 0.2363, 0.2328, 0.2363, 0.2328, 0.1387, 0.2328, 0.1387, 0.2328, 0.1387, 0.2328, 0.1387, 0.2328, 0.1439, 0.1422, 0.1439, 0.1422, 0.1439, 0.1422, 0.1439, 0.1422, 0.2311, 0.1422, 0.2311, 0.1422, 0.2311, 0.1422, 0.1439, 0.1422, 0.1387, 0.2328, 0.2363, 0.2328, 0.1387, 0.2328, 0.1387, 0.2328, 0.1439, 0.1422, 0.1439, 0.1422, 0.1439, 0.1422, 0.1439, 0.1422, 0.2311, 0.1422, 0.2311, 0.1422, 0.2311, 0.1422, 0.2311, 0.1422, 0.2363, 0.2328, 0.2363, 0.2328, 0.3473, 0.2166, 0.375, 0.25, 0.375, 0.125, 0.34, 0.1584, 0.285, 0.1584, 0.25, 0.125, 0.25, 0.25, 0.2777, 0.2166, 0.34, 0.1584, 0.375, 0.125, 0.25, 0.125, 0.285, 0.1584, 0.2777, 0.2166, 0.25, 0.25, 0.375, 0.25, 0.3473, 0.2166, 0.2777, 0.2166, 0.2777, 0.2166, 0.285, 0.1584, 0.285, 0.1584, 0.2777, 0.2166, 0.2777, 0.2166, 0.285, 0.1584, 0.285, 0.1584, 0.285, 0.1584, 0.285, 0.1584, 0.34, 0.1584, 0.34, 0.1584, 0.34, 0.1584, 0.34, 0.1584, 0.3473, 0.2166, 0.3473, 0.2166, 0.285, 0.1584, 0.285, 0.1584, 0.34, 0.1584, 0.34, 0.1584, 0.285, 0.1584, 0.285, 0.1584, 0.34, 0.1584, 0.34, 0.1584, 0.34, 0.1584, 0.34, 0.1584, 0.3473, 0.2166, 0.3473, 0.2166, 0.3473, 0.2166, 0.3473, 0.2166, 0.2777, 0.2166, 0.2777, 0.2166, 0.34, 0.1584, 0.285, 0.1584, 0.2777, 0.2166, 0.3473, 0.2166, 0.34, 0.1584, 0.34, 0.1584, 0.3473, 0.2166, 0.3473, 0.2166, 0.3473, 0.2166, 0.3473, 0.2166, 0.2777, 0.2166, 0.2777, 0.2166, 0.2777, 0.2166, 0.2777, 0.2166, 0.285, 0.1584, 0.285, 0.1584])
me_sphere_001.materials.append(mat_cuerpolibelula)
me_sphere_001.materials.append(mat_alaslib)
me_sphere_001.materials.append(mat_ojolib)
me_sphere_001.materials.append(mat_cabezalib)
me_sphere_001.use_remesh_preserve_volume = False
me_sphere_001.use_remesh_preserve_attributes = False
me_sphere_001.use_mirror_vertex_groups = False
me_sphere_001.update()
me_sphere_002 = bpy.data.meshes.new('Sphere.002')
me_sphere_002.from_pydata([(-0.7573, 0.827, 0.3159), (-0.8098, 0.6431, 0.5913), (-0.7256, 0.6971, 0.5889), (-0.6439, 0.7419, 0.5393), (-0.5771, 0.7705, 0.4501), (-0.5451, 0.7797, 0.3795), (-0.5379, 0.7665, 0.2702), (-0.5611, 0.7334, 0.1588), (-0.6138, 0.6857, 0.07526), (-0.6907, 0.6471, 0.6006), (-0.5793, 0.6494, 0.5609), (-0.5029, 0.6507, 0.5248), (-0.4568, 0.6492, 0.4242), (-0.4537, 0.6457, 0.2993), (-0.4966, 0.6409, 0.1809), (-0.5788, 0.6357, 0.08706), (-0.6878, 0.6307, 0.03117), (-0.7225, 0.5944, 0.5929), (-0.6381, 0.552, 0.5467), (-0.5789, 0.5234, 0.5033), (-0.5399, 0.5115, 0.4043), (-0.5307, 0.5185, 0.2819), (-0.5556, 0.5436, 0.1681), (-0.6108, 0.583, 0.08024), (-0.8024, 0.5699, 0.5703), (-0.7857, 0.5068, 0.505), (-0.7711, 0.4643, 0.4455), (-0.7487, 0.4476, 0.3453), (-0.7236, 0.4595, 0.2273), (-0.7033, 0.4984, 0.1269), (-0.6908, 0.5586, 0.05834), (-0.8836, 0.588, 0.5461), (-0.9358, 0.5403, 0.4602), (-0.9679, 0.5081, 0.3904), (-0.961, 0.4949, 0.2821), (-0.9197, 0.5032, 0.169), (-0.8534, 0.5319, 0.08216), (-0.772, 0.5767, 0.03401), (-0.9185, 0.6381, 0.5344), (-1.0, 0.6328, 0.4387), (-1.053, 0.629, 0.3651), (-1.052, 0.6257, 0.2517), (-1.004, 0.624, 0.1408), (-0.918, 0.6244, 0.06059), (-0.8069, 0.6267, 0.02179), (-0.8868, 0.6908, 0.5421), (-0.9417, 0.7301, 0.4529), (-0.9756, 0.7561, 0.3808), (-0.9693, 0.7634, 0.2717), (-0.9273, 0.7512, 0.1591), (-0.859, 0.7217, 0.0735), (-0.7749, 0.6794, 0.02861), (-0.8069, 0.7152, 0.5647), (-0.794, 0.7753, 0.4946), (-0.7732, 0.8142, 0.3917), (-0.734, 0.8102, 0.2118), (-0.7111, 0.7669, 0.114), (-0.6949, 0.7038, 0.05071)], [], [(16, 57, 8), (56, 55, 6, 7), (0, 54, 4, 5), (53, 52, 2, 3), (57, 56, 7, 8), (55, 0, 5, 6), (54, 53, 3, 4), (52, 1, 2), (8, 7, 14, 15), (6, 5, 12, 13), (4, 3, 10, 11), (2, 1, 9), (16, 8, 15), (7, 6, 13, 14), (5, 4, 11, 12), (3, 2, 9, 10), (13, 12, 20, 21), (11, 10, 18, 19), (9, 1, 17), (16, 15, 23), (14, 13, 21, 22), (12, 11, 19, 20), (10, 9, 17, 18), (15, 14, 22, 23), (16, 23, 30), (22, 21, 28, 29), (20, 19, 26, 27), (18, 17, 24, 25), (23, 22, 29, 30), (21, 20, 27, 28), (19, 18, 25, 26), (17, 1, 24), (27, 26, 33, 34), (25, 24, 31, 32), (30, 29, 36, 37), (28, 27, 34, 35), (26, 25, 32, 33), (24, 1, 31), (16, 30, 37), (29, 28, 35, 36), (37, 36, 43, 44), (35, 34, 41, 42), (33, 32, 39, 40), (31, 1, 38), (16, 37, 44), (36, 35, 42, 43), (34, 33, 40, 41), (32, 31, 38, 39), (40, 39, 46, 47), (38, 1, 45), (16, 44, 51), (43, 42, 49, 50), (41, 40, 47, 48), (39, 38, 45, 46), (44, 43, 50, 51), (42, 41, 48, 49), (16, 51, 57), (50, 49, 55, 56), (48, 47, 54, 0), (46, 45, 52, 53), (51, 50, 56, 57), (49, 48, 0, 55), (47, 46, 53, 54), (45, 1, 52)])
me_sphere_002.polygons.foreach_set('material_index', [1, 1, 1, 1, 1, 1, 1, 1, 1, 1, 1, 1, 1, 1, 1, 1, 1, 1, 1, 1, 1, 1, 1, 1, 1, 1, 1, 1, 1, 1, 1, 1, 1, 1, 1, 1, 1, 1, 1, 1, 1, 1, 1, 1, 1, 1, 1, 1, 1, 1, 1, 1, 1, 1, 1, 1, 1, 1, 1, 1, 1, 1, 1, 1])
_uv = me_sphere_002.uv_layers.new(name='UVMap')
_uv.uv.foreach_set('vector', [0.6875, 0.0, 0.75, 0.125, 0.625, 0.125, 0.75, 0.25, 0.75, 0.375, 0.625, 0.375, 0.625, 0.25, 0.75, 0.5, 0.75, 0.625, 0.625, 0.625, 0.625, 0.5, 0.75, 0.75, 0.75, 0.875, 0.625, 0.875, 0.625, 0.75, 0.75, 0.125, 0.75, 0.25, 0.625, 0.25, 0.625, 0.125, 0.75, 0.375, 0.75, 0.5, 0.625, 0.5, 0.625, 0.375, 0.75, 0.625, 0.75, 0.75, 0.625, 0.75, 0.625, 0.625, 0.75, 0.875, 0.6875, 1.0, 0.625, 0.875, 0.625, 0.125, 0.625, 0.25, 0.5, 0.25, 0.5, 0.125, 0.625, 0.375, 0.625, 0.5, 0.5, 0.5, 0.5, 0.375, 0.625, 0.625, 0.625, 0.75, 0.5, 0.75, 0.5, 0.625, 0.625, 0.875, 0.5625, 1.0, 0.5, 0.875, 0.5625, 0.0, 0.625, 0.125, 0.5, 0.125, 0.625, 0.25, 0.625, 0.375, 0.5, 0.375, 0.5, 0.25, 0.625, 0.5, 0.625, 0.625, 0.5, 0.625, 0.5, 0.5, 0.625, 0.75, 0.625, 0.875, 0.5, 0.875, 0.5, 0.75, 0.5, 0.375, 0.5, 0.5, 0.375, 0.5, 0.375, 0.375, 0.5, 0.625, 0.5, 0.75, 0.375, 0.75, 0.375, 0.625, 0.5, 0.875, 0.4375, 1.0, 0.375, 0.875, 0.4375, 0.0, 0.5, 0.125, 0.375, 0.125, 0.5, 0.25, 0.5, 0.375, 0.375, 0.375, 0.375, 0.25, 0.5, 0.5, 0.5, 0.625, 0.375, 0.625, 0.375, 0.5, 0.5, 0.75, 0.5, 0.875, 0.375, 0.875, 0.375, 0.75, 0.5, 0.125, 0.5, 0.25, 0.375, 0.25, 0.375, 0.125, 0.3125, 0.0, 0.375, 0.125, 0.25, 0.125, 0.375, 0.25, 0.375, 0.375, 0.25, 0.375, 0.25, 0.25, 0.375, 0.5, 0.375, 0.625, 0.25, 0.625, 0.25, 0.5, 0.375, 0.75, 0.375, 0.875, 0.25, 0.875, 0.25, 0.75, 0.375, 0.125, 0.375, 0.25, 0.25, 0.25, 0.25, 0.125, 0.375, 0.375, 0.375, 0.5, 0.25, 0.5, 0.25, 0.375, 0.375, 0.625, 0.375, 0.75, 0.25, 0.75, 0.25, 0.625, 0.375, 0.875, 0.3125, 1.0, 0.25, 0.875, 0.25, 0.5, 0.25, 0.625, 0.125, 0.625, 0.125, 0.5, 0.25, 0.75, 0.25, 0.875, 0.125, 0.875, 0.125, 0.75, 0.25, 0.125, 0.25, 0.25, 0.125, 0.25, 0.125, 0.125, 0.25, 0.375, 0.25, 0.5, 0.125, 0.5, 0.125, 0.375, 0.25, 0.625, 0.25, 0.75, 0.125, 0.75, 0.125, 0.625, 0.25, 0.875, 0.1875, 1.0, 0.125, 0.875, 0.1875, 0.0, 0.25, 0.125, 0.125, 0.125, 0.25, 0.25, 0.25, 0.375, 0.125, 0.375, 0.125, 0.25, 0.125, 0.125, 0.125, 0.25, 0.0, 0.25, 0.0, 0.125, 0.125, 0.375, 0.125, 0.5, 0.0, 0.5, 0.0, 0.375, 0.125, 0.625, 0.125, 0.75, 0.0, 0.75, 0.0, 0.625, 0.125, 0.875, 0.0625, 1.0, 0.0, 0.875, 0.0625, 0.0, 0.125, 0.125, 0.0, 0.125, 0.125, 0.25, 0.125, 0.375, 0.0, 0.375, 0.0, 0.25, 0.125, 0.5, 0.125, 0.625, 0.0, 0.625, 0.0, 0.5, 0.125, 0.75, 0.125, 0.875, 0.0, 0.875, 0.0, 0.75, 1.0, 0.625, 1.0, 0.75, 0.875, 0.75, 0.875, 0.625, 1.0, 0.875, 0.9375, 1.0, 0.875, 0.875, 0.9375, 0.0, 1.0, 0.125, 0.875, 0.125, 1.0, 0.25, 1.0, 0.375, 0.875, 0.375, 0.875, 0.25, 1.0, 0.5, 1.0, 0.625, 0.875, 0.625, 0.875, 0.5, 1.0, 0.75, 1.0, 0.875, 0.875, 0.875, 0.875, 0.75, 1.0, 0.125, 1.0, 0.25, 0.875, 0.25, 0.875, 0.125, 1.0, 0.375, 1.0, 0.5, 0.875, 0.5, 0.875, 0.375, 0.8125, 0.0, 0.875, 0.125, 0.75, 0.125, 0.875, 0.25, 0.875, 0.375, 0.75, 0.375, 0.75, 0.25, 0.875, 0.5, 0.875, 0.625, 0.75, 0.625, 0.75, 0.5, 0.875, 0.75, 0.875, 0.875, 0.75, 0.875, 0.75, 0.75, 0.875, 0.125, 0.875, 0.25, 0.75, 0.25, 0.75, 0.125, 0.875, 0.375, 0.875, 0.5, 0.75, 0.5, 0.75, 0.375, 0.875, 0.625, 0.875, 0.75, 0.75, 0.75, 0.75, 0.625, 0.875, 0.875, 0.8125, 1.0, 0.75, 0.875])
me_sphere_002.materials.append(mat_cuerpolibelula)
me_sphere_002.materials.append(mat_ojolib)
me_sphere_002.use_remesh_preserve_volume = False
me_sphere_002.use_remesh_preserve_attributes = False
me_sphere_002.use_mirror_vertex_groups = False
me_sphere_002.update()
me_sphere_003 = bpy.data.meshes.new('Sphere.003')
me_sphere_003.from_pydata([(-0.7573, 0.827, 0.3159), (-0.8098, 0.6431, 0.5913), (-0.7256, 0.6971, 0.5889), (-0.6439, 0.7419, 0.5393), (-0.5771, 0.7705, 0.4501), (-0.5451, 0.7797, 0.3795), (-0.5379, 0.7665, 0.2702), (-0.5611, 0.7334, 0.1588), (-0.6138, 0.6857, 0.07526), (-0.6907, 0.6471, 0.6006), (-0.5793, 0.6494, 0.5609), (-0.5029, 0.6507, 0.5248), (-0.4568, 0.6492, 0.4242), (-0.4537, 0.6457, 0.2993), (-0.4966, 0.6409, 0.1809), (-0.5788, 0.6357, 0.08706), (-0.6878, 0.6307, 0.03117), (-0.7225, 0.5944, 0.5929), (-0.6381, 0.552, 0.5467), (-0.5789, 0.5234, 0.5033), (-0.5399, 0.5115, 0.4043), (-0.5307, 0.5185, 0.2819), (-0.5556, 0.5436, 0.1681), (-0.6108, 0.583, 0.08024), (-0.8024, 0.5699, 0.5703), (-0.7857, 0.5068, 0.505), (-0.7711, 0.4643, 0.4455), (-0.7487, 0.4476, 0.3453), (-0.7236, 0.4595, 0.2273), (-0.7033, 0.4984, 0.1269), (-0.6908, 0.5586, 0.05834), (-0.8836, 0.588, 0.5461), (-0.9358, 0.5403, 0.4602), (-0.9679, 0.5081, 0.3904), (-0.961, 0.4949, 0.2821), (-0.9197, 0.5032, 0.169), (-0.8534, 0.5319, 0.08216), (-0.772, 0.5767, 0.03401), (-0.9185, 0.6381, 0.5344), (-1.0, 0.6328, 0.4387), (-1.053, 0.629, 0.3651), (-1.052, 0.6257, 0.2517), (-1.004, 0.624, 0.1408), (-0.918, 0.6244, 0.06059), (-0.8069, 0.6267, 0.02179), (-0.8868, 0.6908, 0.5421), (-0.9417, 0.7301, 0.4529), (-0.9756, 0.7561, 0.3808), (-0.9693, 0.7634, 0.2717), (-0.9273, 0.7512, 0.1591), (-0.859, 0.7217, 0.0735), (-0.7749, 0.6794, 0.02861), (-0.8069, 0.7152, 0.5647), (-0.794, 0.7753, 0.4946), (-0.7732, 0.8142, 0.3917), (-0.734, 0.8102, 0.2118), (-0.7111, 0.7669, 0.114), (-0.6949, 0.7038, 0.05071)], [], [(16, 57, 8), (56, 55, 6, 7), (0, 54, 4, 5), (53, 52, 2, 3), (57, 56, 7, 8), (55, 0, 5, 6), (54, 53, 3, 4), (52, 1, 2), (8, 7, 14, 15), (6, 5, 12, 13), (4, 3, 10, 11), (2, 1, 9), (16, 8, 15), (7, 6, 13, 14), (5, 4, 11, 12), (3, 2, 9, 10), (13, 12, 20, 21), (11, 10, 18, 19), (9, 1, 17), (16, 15, 23), (14, 13, 21, 22), (12, 11, 19, 20), (10, 9, 17, 18), (15, 14, 22, 23), (16, 23, 30), (22, 21, 28, 29), (20, 19, 26, 27), (18, 17, 24, 25), (23, 22, 29, 30), (21, 20, 27, 28), (19, 18, 25, 26), (17, 1, 24), (27, 26, 33, 34), (25, 24, 31, 32), (30, 29, 36, 37), (28, 27, 34, 35), (26, 25, 32, 33), (24, 1, 31), (16, 30, 37), (29, 28, 35, 36), (37, 36, 43, 44), (35, 34, 41, 42), (33, 32, 39, 40), (31, 1, 38), (16, 37, 44), (36, 35, 42, 43), (34, 33, 40, 41), (32, 31, 38, 39), (40, 39, 46, 47), (38, 1, 45), (16, 44, 51), (43, 42, 49, 50), (41, 40, 47, 48), (39, 38, 45, 46), (44, 43, 50, 51), (42, 41, 48, 49), (16, 51, 57), (50, 49, 55, 56), (48, 47, 54, 0), (46, 45, 52, 53), (51, 50, 56, 57), (49, 48, 0, 55), (47, 46, 53, 54), (45, 1, 52)])
_uv = me_sphere_003.uv_layers.new(name='UVMap')
_uv.uv.foreach_set('vector', [0.6875, 0.0, 0.75, 0.125, 0.625, 0.125, 0.75, 0.25, 0.75, 0.375, 0.625, 0.375, 0.625, 0.25, 0.75, 0.5, 0.75, 0.625, 0.625, 0.625, 0.625, 0.5, 0.75, 0.75, 0.75, 0.875, 0.625, 0.875, 0.625, 0.75, 0.75, 0.125, 0.75, 0.25, 0.625, 0.25, 0.625, 0.125, 0.75, 0.375, 0.75, 0.5, 0.625, 0.5, 0.625, 0.375, 0.75, 0.625, 0.75, 0.75, 0.625, 0.75, 0.625, 0.625, 0.75, 0.875, 0.6875, 1.0, 0.625, 0.875, 0.625, 0.125, 0.625, 0.25, 0.5, 0.25, 0.5, 0.125, 0.625, 0.375, 0.625, 0.5, 0.5, 0.5, 0.5, 0.375, 0.625, 0.625, 0.625, 0.75, 0.5, 0.75, 0.5, 0.625, 0.625, 0.875, 0.5625, 1.0, 0.5, 0.875, 0.5625, 0.0, 0.625, 0.125, 0.5, 0.125, 0.625, 0.25, 0.625, 0.375, 0.5, 0.375, 0.5, 0.25, 0.625, 0.5, 0.625, 0.625, 0.5, 0.625, 0.5, 0.5, 0.625, 0.75, 0.625, 0.875, 0.5, 0.875, 0.5, 0.75, 0.5, 0.375, 0.5, 0.5, 0.375, 0.5, 0.375, 0.375, 0.5, 0.625, 0.5, 0.75, 0.375, 0.75, 0.375, 0.625, 0.5, 0.875, 0.4375, 1.0, 0.375, 0.875, 0.4375, 0.0, 0.5, 0.125, 0.375, 0.125, 0.5, 0.25, 0.5, 0.375, 0.375, 0.375, 0.375, 0.25, 0.5, 0.5, 0.5, 0.625, 0.375, 0.625, 0.375, 0.5, 0.5, 0.75, 0.5, 0.875, 0.375, 0.875, 0.375, 0.75, 0.5, 0.125, 0.5, 0.25, 0.375, 0.25, 0.375, 0.125, 0.3125, 0.0, 0.375, 0.125, 0.25, 0.125, 0.375, 0.25, 0.375, 0.375, 0.25, 0.375, 0.25, 0.25, 0.375, 0.5, 0.375, 0.625, 0.25, 0.625, 0.25, 0.5, 0.375, 0.75, 0.375, 0.875, 0.25, 0.875, 0.25, 0.75, 0.375, 0.125, 0.375, 0.25, 0.25, 0.25, 0.25, 0.125, 0.375, 0.375, 0.375, 0.5, 0.25, 0.5, 0.25, 0.375, 0.375, 0.625, 0.375, 0.75, 0.25, 0.75, 0.25, 0.625, 0.375, 0.875, 0.3125, 1.0, 0.25, 0.875, 0.25, 0.5, 0.25, 0.625, 0.125, 0.625, 0.125, 0.5, 0.25, 0.75, 0.25, 0.875, 0.125, 0.875, 0.125, 0.75, 0.25, 0.125, 0.25, 0.25, 0.125, 0.25, 0.125, 0.125, 0.25, 0.375, 0.25, 0.5, 0.125, 0.5, 0.125, 0.375, 0.25, 0.625, 0.25, 0.75, 0.125, 0.75, 0.125, 0.625, 0.25, 0.875, 0.1875, 1.0, 0.125, 0.875, 0.1875, 0.0, 0.25, 0.125, 0.125, 0.125, 0.25, 0.25, 0.25, 0.375, 0.125, 0.375, 0.125, 0.25, 0.125, 0.125, 0.125, 0.25, 0.0, 0.25, 0.0, 0.125, 0.125, 0.375, 0.125, 0.5, 0.0, 0.5, 0.0, 0.375, 0.125, 0.625, 0.125, 0.75, 0.0, 0.75, 0.0, 0.625, 0.125, 0.875, 0.0625, 1.0, 0.0, 0.875, 0.0625, 0.0, 0.125, 0.125, 0.0, 0.125, 0.125, 0.25, 0.125, 0.375, 0.0, 0.375, 0.0, 0.25, 0.125, 0.5, 0.125, 0.625, 0.0, 0.625, 0.0, 0.5, 0.125, 0.75, 0.125, 0.875, 0.0, 0.875, 0.0, 0.75, 1.0, 0.625, 1.0, 0.75, 0.875, 0.75, 0.875, 0.625, 1.0, 0.875, 0.9375, 1.0, 0.875, 0.875, 0.9375, 0.0, 1.0, 0.125, 0.875, 0.125, 1.0, 0.25, 1.0, 0.375, 0.875, 0.375, 0.875, 0.25, 1.0, 0.5, 1.0, 0.625, 0.875, 0.625, 0.875, 0.5, 1.0, 0.75, 1.0, 0.875, 0.875, 0.875, 0.875, 0.75, 1.0, 0.125, 1.0, 0.25, 0.875, 0.25, 0.875, 0.125, 1.0, 0.375, 1.0, 0.5, 0.875, 0.5, 0.875, 0.375, 0.8125, 0.0, 0.875, 0.125, 0.75, 0.125, 0.875, 0.25, 0.875, 0.375, 0.75, 0.375, 0.75, 0.25, 0.875, 0.5, 0.875, 0.625, 0.75, 0.625, 0.75, 0.5, 0.875, 0.75, 0.875, 0.875, 0.75, 0.875, 0.75, 0.75, 0.875, 0.125, 0.875, 0.25, 0.75, 0.25, 0.75, 0.125, 0.875, 0.375, 0.875, 0.5, 0.75, 0.5, 0.75, 0.375, 0.875, 0.625, 0.875, 0.75, 0.75, 0.75, 0.75, 0.625, 0.875, 0.875, 0.8125, 1.0, 0.75, 0.875])
me_sphere_003.materials.append(mat_ojolib)
me_sphere_003.use_remesh_preserve_volume = False
me_sphere_003.use_remesh_preserve_attributes = False
me_sphere_003.use_mirror_vertex_groups = False
me_sphere_003.update()

# ---- objects
ob_light = bpy.data.objects.new('Light', light_light)
ob_camera = bpy.data.objects.new('Camera', cam_camera)
ob_sphere = bpy.data.objects.new('Sphere', me_sphere)
ob_sphere_001 = bpy.data.objects.new('Sphere.001', me_sphere_001)
ob_sphere_002 = bpy.data.objects.new('Sphere.002', me_sphere_002)
ob_sphere_003 = bpy.data.objects.new('Sphere.003', me_sphere_003)

# ---- transforms, parenting, visibility, modifiers, constraints
ob_light.location = (4.076, 1.005, 5.904)
ob_light.rotation_euler = (0.6503, 0.05522, 1.866)
ob_light.lock_rotations_4d = False
ob_light.empty_display_type = 'ARROWS'
ob_light.color = (0.0, 0.0, 0.0, 0.0)
ob_light.lineart.crease_threshold = 0.0
ob_camera.location = (7.359, -6.926, 4.958)
ob_camera.rotation_euler = (1.109, 0.0, 0.8149)
ob_camera.lock_rotations_4d = False
ob_camera.empty_display_type = 'ARROWS'
ob_camera.color = (0.0, 0.0, 0.0, 0.0)
ob_camera.display_type = 'WIRE'
ob_camera.lineart.crease_threshold = 0.0
ob_sphere.parent = ob_sphere_001
ob_sphere.matrix_parent_inverse = Matrix(((1.56, -0.0, 0.0, -1.482), (-0.0, 2.327, -0.0, -3.411e-08), (0.0, -0.0, 2.327, 0.155), (-0.0, 0.0, -0.0, 1.0)))
ob_sphere.location = (0.09227, 0.0, 0.0)
ob_sphere.scale = (0.3338, 0.3338, 0.2886)
ob_sphere.lineart.crease_threshold = 0.0
ob_sphere_001.location = (0.9498, 1.466e-08, -0.06659)
ob_sphere_001.scale = (0.641, 0.4297, 0.4297)
ob_sphere_001.lineart.crease_threshold = 0.0
ob_sphere_002.parent = ob_sphere_001
ob_sphere_002.matrix_parent_inverse = Matrix(((1.56, -0.0, 0.0, -1.482), (-0.0, 2.327, -0.0, -3.411e-08), (0.0, -0.0, 2.327, 0.155), (-0.0, 0.0, -0.0, 1.0)))
ob_sphere_002.location = (0.3246, -0.5273, -0.1372)
ob_sphere_002.rotation_euler = (1.042e-09, 0.1241, 1.676e-08)
ob_sphere_002.scale = (0.3338, 0.3338, 0.2886)
ob_sphere_002.lineart.crease_threshold = 0.0
ob_sphere_003.parent = ob_sphere_001
ob_sphere_003.matrix_parent_inverse = Matrix(((1.56, -0.0, 0.0, -1.482), (-0.0, 2.327, -0.0, -3.411e-08), (0.0, -0.0, 2.327, 0.155), (-0.0, 0.0, -0.0, 1.0)))
ob_sphere_003.location = (0.3246, 0.08375, -0.1372)
ob_sphere_003.rotation_euler = (1.042e-09, 0.1241, 1.676e-08)
ob_sphere_003.scale = (0.3338, 0.3338, 0.2886)
ob_sphere_003.lineart.crease_threshold = 0.0

# ---- collection membership
col_collection.objects.link(ob_light)
col_collection.objects.link(ob_camera)
col_collection.objects.link(ob_sphere)
col_collection.objects.link(ob_sphere_001)
col_collection.objects.link(ob_sphere_002)
col_collection.objects.link(ob_sphere_003)

# ---- scene / render settings (as saved in the file)
scene.camera = ob_camera
scene.frame_start = 1; scene.frame_end = 250; scene.frame_set(1)
scene.render.engine = 'BLENDER_EEVEE_NEXT'
scene.cycles.use_denoising = False
scene.cycles.samples = 128
scene.cycles.sampling_pattern = 'TABULATED_SOBOL'
scene.cycles.use_adaptive_sampling = False
scene.cycles.use_light_tree = False
scene.view_settings.view_transform = 'Filmic'
bpy.context.view_layer.update()
